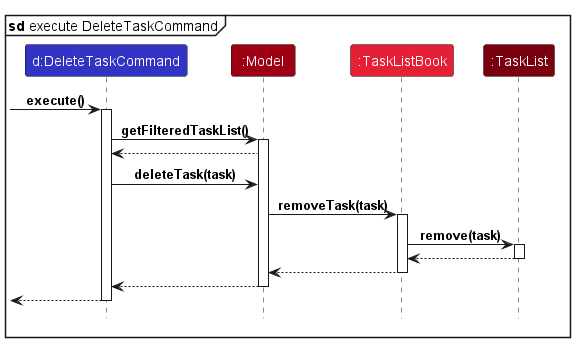

The diagram above was rendered by PlantUML. Its source (embedded in the PNG):
@startuml
!include style.puml

mainframe **sd** execute DeleteTaskCommand

participant "d:DeleteTaskCommand" as DeleteTaskCommand LOGIC_COLOR

participant ":Model" as Model MODEL_COLOR

participant ":TaskListBook" as TaskListBook MODEL_COLOR_T2

participant ":TaskList" as TaskList MODEL_COLOR_T3

[-> DeleteTaskCommand : execute()
activate DeleteTaskCommand

DeleteTaskCommand -> Model : getFilteredTaskList()
activate Model

Model --> DeleteTaskCommand

DeleteTaskCommand -> Model : deleteTask(task)

Model -> TaskListBook : removeTask(task)
activate TaskListBook

TaskListBook -> TaskList : remove(task)
activate TaskList

TaskList --> TaskListBook
deactivate TaskList

TaskListBook ---> Model
deactivate TaskListBook

Model --> DeleteTaskCommand
deactivate Model

[<-- DeleteTaskCommand
deactivate DeleteTaskCommand

@enduml